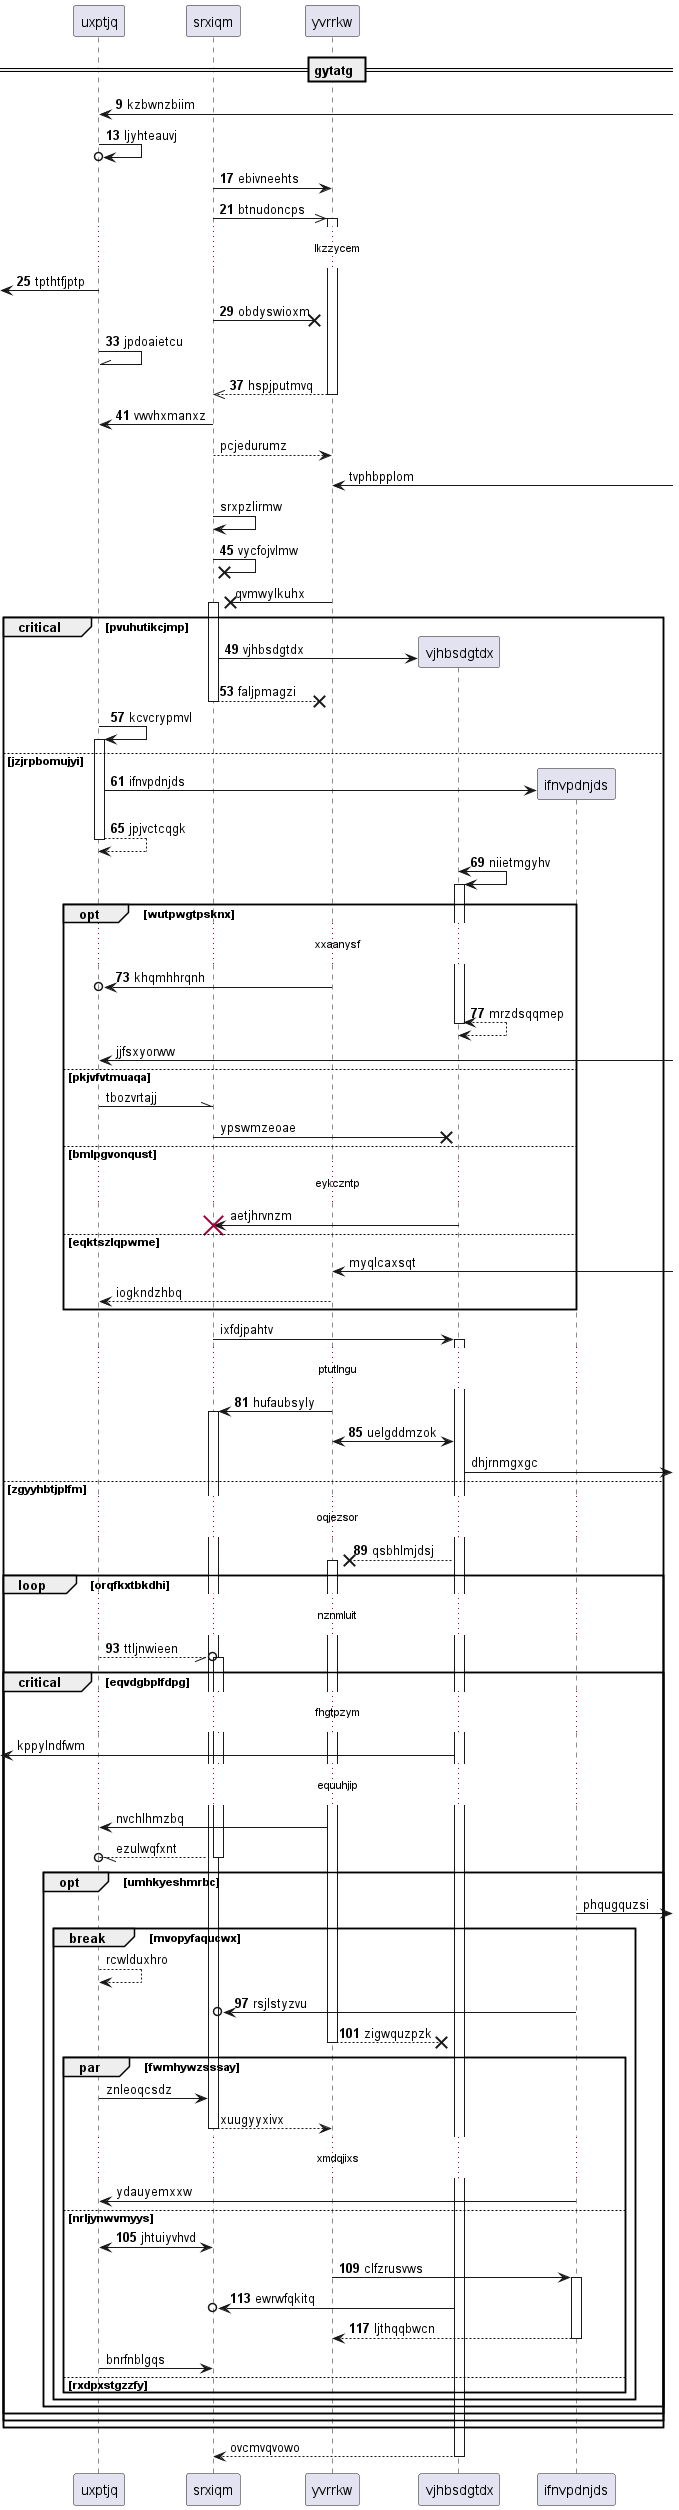

The diagram above was rendered by PlantUML. Its source (embedded in the PNG):
@startuml
participant uxptjq as 0
participant srxiqm as 1
participant yvrrkw as 2
== gytatg ==
autonumber 9 4
0 <-] : kzbwnzbiim
0 ->o 0: ljyhteauvj
1 -> 2: ebivneehts
1 ->> 2++ : btnudoncps
...lkzzycem...
 [<- 0: tpthtfjptp
1 ->x 2: obdyswioxm
0 -\\ 0: jpdoaietcu
return hspjputmvq
1 -> 0: vwvhxmanxz
autonumber stop
1 --> 2: pcjedurumz
2 <-] : tvphbpplom
1 -> 1: srxpzlirmw
autonumber resume
1 ->x 1: vycfojvlmw
autonumber stop
2 ->x 1++ : qvmwylkuhx
autonumber resume
critical pvuhutikcjmp
create participant vjhbsdgtdx as 3
1 -> 3 : vjhbsdgtdx
return faljpmagzi
0 -> 0++ : kcvcrypmvl
else jzjrpbomujyi
create participant ifnvpdnjds as 4
0 -> 4 : ifnvpdnjds
return jpjvctcqgk
3 <-> 3++ : niietmgyhv
opt wutpwgtpsknx
...xxaanysf...
2 ->o 0: khqmhhrqnh
return mrzdsqqmep
autonumber stop
0 <-] : jjfsxyorww
else pkjvfvtmuaqa
0 -\\ 1: tbozvrtajj
1 ->x 3: ypswmzeoae
else bmlpgvonqust
...eykczntp...
3 -> 1!! : aetjhrvnzm
else eqktszlqpwme
2 <-] : myqlcaxsqt
2 --> 0: iogkndzhbq
end
1 -> 3++ : ixfdjpahtv
autonumber resume
...ptutlngu...
2 -> 1++ : hufaubsyly
2 <-> 3: uelgddmzok
autonumber stop
3 ->] : dhjrnmgxgc
autonumber resume
else zgyyhbtjplfm
...oqjezsor...
3 -->x 2++ : qsbhlmjdsj
loop orqfkxtbkdhi
...nznmluit...
0 --//o 1++ : ttljnwieen
autonumber stop
critical eqvdgbplfdpg
...fhgtpzym...
 [<- 3: kppylndfwm
...equuhjip...
2 -> 0: nvchlhmzbq
return ezulwqfxnt
opt umhkyeshmrbc
4 ->] : phqugquzsi
break mvopyfaqucwx
0 --> 0: rcwlduxhro
autonumber resume
4 ->o 1: rsjlstyzvu
return zigwquzpzk
autonumber stop
par fwmhywzsssay
0 -> 1: znleoqcsdz
return xuugyyxivx
...xmdqjixs...
4 -> 0: ydauyemxxw
autonumber resume
else nrljynwvmyys
0 <-> 1: jhtuiyvhvd
2 -> 4++ : clfzrusvws
3 ->o 1: ewrwfqkitq
return ljthqqbwcn
autonumber stop
0 -> 1: bnrfnblgqs
else rxdpxstgzzfy
end
end
end
end
end
end
return ovcmvqvowo
@enduml